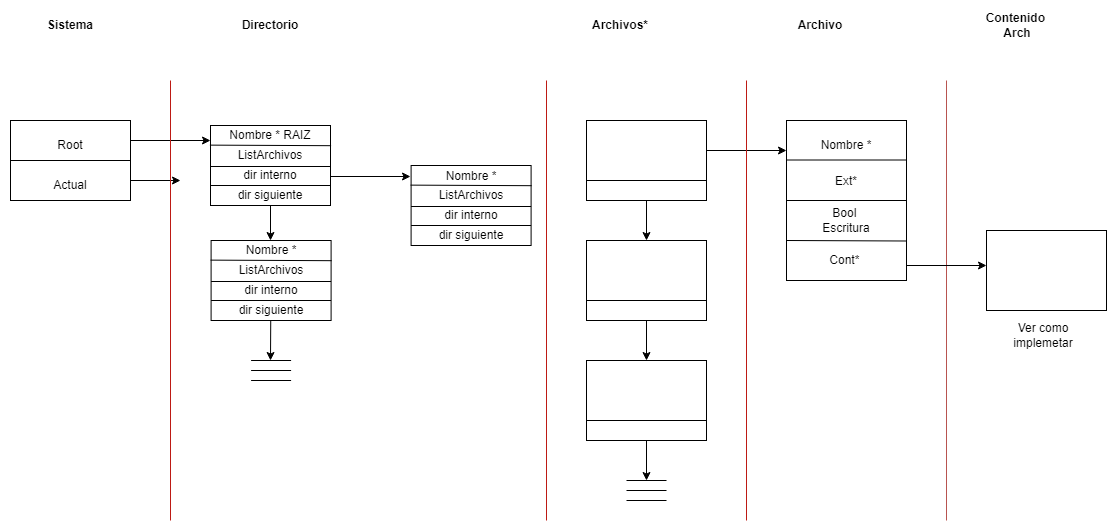

The diagram above was exported from draw.io. Its source (the exported page's mxGraphModel, read from the mxfile embedded in the PNG):
<mxGraphModel dx="1061" dy="581" grid="1" gridSize="10" guides="1" tooltips="1" connect="1" arrows="1" fold="1" page="1" pageScale="1" pageWidth="827" pageHeight="1169" math="0" shadow="0">
  <root>
    <mxCell id="0" />
    <mxCell id="1" parent="0" />
    <mxCell id="U78k2I3PlFrkN_vTS6qh-1" value="" style="rounded=0;whiteSpace=wrap;html=1;" parent="1" vertex="1">
      <mxGeometry x="40" y="120" width="120" height="80" as="geometry" />
    </mxCell>
    <mxCell id="U78k2I3PlFrkN_vTS6qh-2" value="" style="endArrow=none;html=1;rounded=0;exitX=0;exitY=0.5;exitDx=0;exitDy=0;entryX=1;entryY=0.5;entryDx=0;entryDy=0;" parent="1" source="U78k2I3PlFrkN_vTS6qh-1" target="U78k2I3PlFrkN_vTS6qh-1" edge="1">
      <mxGeometry width="50" height="50" relative="1" as="geometry">
        <mxPoint x="350" y="380" as="sourcePoint" />
        <mxPoint x="400" y="330" as="targetPoint" />
      </mxGeometry>
    </mxCell>
    <mxCell id="U78k2I3PlFrkN_vTS6qh-3" value="" style="endArrow=classic;html=1;rounded=0;exitX=1;exitY=0.25;exitDx=0;exitDy=0;" parent="1" source="U78k2I3PlFrkN_vTS6qh-1" edge="1">
      <mxGeometry width="50" height="50" relative="1" as="geometry">
        <mxPoint x="350" y="380" as="sourcePoint" />
        <mxPoint x="240" y="140" as="targetPoint" />
      </mxGeometry>
    </mxCell>
    <mxCell id="U78k2I3PlFrkN_vTS6qh-4" value="" style="endArrow=classic;html=1;rounded=0;exitX=1;exitY=0.25;exitDx=0;exitDy=0;" parent="1" edge="1">
      <mxGeometry width="50" height="50" relative="1" as="geometry">
        <mxPoint x="160" y="180" as="sourcePoint" />
        <mxPoint x="210" y="180" as="targetPoint" />
      </mxGeometry>
    </mxCell>
    <mxCell id="U78k2I3PlFrkN_vTS6qh-13" style="edgeStyle=orthogonalEdgeStyle;rounded=0;orthogonalLoop=1;jettySize=auto;html=1;exitX=1;exitY=0.5;exitDx=0;exitDy=0;" parent="1" edge="1">
      <mxGeometry relative="1" as="geometry">
        <mxPoint x="440" y="176" as="targetPoint" />
        <mxPoint x="360" y="176" as="sourcePoint" />
      </mxGeometry>
    </mxCell>
    <mxCell id="U78k2I3PlFrkN_vTS6qh-6" value="" style="rounded=0;whiteSpace=wrap;html=1;" parent="1" vertex="1">
      <mxGeometry x="240" y="125" width="120" height="80" as="geometry" />
    </mxCell>
    <mxCell id="U78k2I3PlFrkN_vTS6qh-7" value="" style="endArrow=none;html=1;rounded=0;exitX=0;exitY=0.75;exitDx=0;exitDy=0;entryX=1;entryY=0.75;entryDx=0;entryDy=0;" parent="1" source="U78k2I3PlFrkN_vTS6qh-6" target="U78k2I3PlFrkN_vTS6qh-6" edge="1">
      <mxGeometry width="50" height="50" relative="1" as="geometry">
        <mxPoint x="350" y="380" as="sourcePoint" />
        <mxPoint x="400" y="330" as="targetPoint" />
      </mxGeometry>
    </mxCell>
    <mxCell id="U78k2I3PlFrkN_vTS6qh-8" value="" style="endArrow=classic;html=1;rounded=0;exitX=0.5;exitY=1;exitDx=0;exitDy=0;" parent="1" source="U78k2I3PlFrkN_vTS6qh-6" edge="1">
      <mxGeometry width="50" height="50" relative="1" as="geometry">
        <mxPoint x="350" y="380" as="sourcePoint" />
        <mxPoint x="300" y="240" as="targetPoint" />
      </mxGeometry>
    </mxCell>
    <mxCell id="U78k2I3PlFrkN_vTS6qh-9" value="" style="endArrow=none;html=1;rounded=0;" parent="1" edge="1">
      <mxGeometry width="50" height="50" relative="1" as="geometry">
        <mxPoint x="280.6" y="360" as="sourcePoint" />
        <mxPoint x="320.6" y="360" as="targetPoint" />
      </mxGeometry>
    </mxCell>
    <mxCell id="U78k2I3PlFrkN_vTS6qh-10" value="" style="endArrow=none;html=1;rounded=0;" parent="1" edge="1">
      <mxGeometry width="50" height="50" relative="1" as="geometry">
        <mxPoint x="280.6" y="370" as="sourcePoint" />
        <mxPoint x="320.6" y="370" as="targetPoint" />
      </mxGeometry>
    </mxCell>
    <mxCell id="U78k2I3PlFrkN_vTS6qh-11" value="" style="endArrow=none;html=1;rounded=0;" parent="1" edge="1">
      <mxGeometry width="50" height="50" relative="1" as="geometry">
        <mxPoint x="280.6" y="380" as="sourcePoint" />
        <mxPoint x="320.6" y="380" as="targetPoint" />
        <Array as="points">
          <mxPoint x="280.6" y="380" />
        </Array>
      </mxGeometry>
    </mxCell>
    <mxCell id="U78k2I3PlFrkN_vTS6qh-14" value="" style="rounded=0;whiteSpace=wrap;html=1;" parent="1" vertex="1">
      <mxGeometry x="616" y="120" width="120" height="80" as="geometry" />
    </mxCell>
    <mxCell id="U78k2I3PlFrkN_vTS6qh-15" value="" style="endArrow=none;html=1;rounded=0;exitX=0;exitY=0.75;exitDx=0;exitDy=0;entryX=1;entryY=0.75;entryDx=0;entryDy=0;" parent="1" source="U78k2I3PlFrkN_vTS6qh-14" target="U78k2I3PlFrkN_vTS6qh-14" edge="1">
      <mxGeometry width="50" height="50" relative="1" as="geometry">
        <mxPoint x="726" y="380" as="sourcePoint" />
        <mxPoint x="776" y="330" as="targetPoint" />
      </mxGeometry>
    </mxCell>
    <mxCell id="U78k2I3PlFrkN_vTS6qh-16" value="" style="endArrow=classic;html=1;rounded=0;exitX=0.5;exitY=1;exitDx=0;exitDy=0;" parent="1" source="U78k2I3PlFrkN_vTS6qh-14" edge="1">
      <mxGeometry width="50" height="50" relative="1" as="geometry">
        <mxPoint x="726" y="380" as="sourcePoint" />
        <mxPoint x="676" y="240" as="targetPoint" />
      </mxGeometry>
    </mxCell>
    <mxCell id="U78k2I3PlFrkN_vTS6qh-17" value="" style="rounded=0;whiteSpace=wrap;html=1;" parent="1" vertex="1">
      <mxGeometry x="616" y="240" width="120" height="80" as="geometry" />
    </mxCell>
    <mxCell id="U78k2I3PlFrkN_vTS6qh-18" value="" style="endArrow=none;html=1;rounded=0;exitX=0;exitY=0.75;exitDx=0;exitDy=0;entryX=1;entryY=0.75;entryDx=0;entryDy=0;" parent="1" source="U78k2I3PlFrkN_vTS6qh-17" target="U78k2I3PlFrkN_vTS6qh-17" edge="1">
      <mxGeometry width="50" height="50" relative="1" as="geometry">
        <mxPoint x="726" y="500" as="sourcePoint" />
        <mxPoint x="776" y="450" as="targetPoint" />
      </mxGeometry>
    </mxCell>
    <mxCell id="U78k2I3PlFrkN_vTS6qh-19" value="" style="endArrow=classic;html=1;rounded=0;exitX=0.5;exitY=1;exitDx=0;exitDy=0;" parent="1" source="U78k2I3PlFrkN_vTS6qh-17" edge="1">
      <mxGeometry width="50" height="50" relative="1" as="geometry">
        <mxPoint x="726" y="500" as="sourcePoint" />
        <mxPoint x="676" y="360" as="targetPoint" />
      </mxGeometry>
    </mxCell>
    <mxCell id="U78k2I3PlFrkN_vTS6qh-20" value="" style="rounded=0;whiteSpace=wrap;html=1;" parent="1" vertex="1">
      <mxGeometry x="616" y="360" width="120" height="80" as="geometry" />
    </mxCell>
    <mxCell id="U78k2I3PlFrkN_vTS6qh-21" value="" style="endArrow=none;html=1;rounded=0;exitX=0;exitY=0.75;exitDx=0;exitDy=0;entryX=1;entryY=0.75;entryDx=0;entryDy=0;" parent="1" source="U78k2I3PlFrkN_vTS6qh-20" target="U78k2I3PlFrkN_vTS6qh-20" edge="1">
      <mxGeometry width="50" height="50" relative="1" as="geometry">
        <mxPoint x="726" y="620" as="sourcePoint" />
        <mxPoint x="776" y="570" as="targetPoint" />
      </mxGeometry>
    </mxCell>
    <mxCell id="U78k2I3PlFrkN_vTS6qh-22" value="" style="endArrow=classic;html=1;rounded=0;exitX=0.5;exitY=1;exitDx=0;exitDy=0;" parent="1" source="U78k2I3PlFrkN_vTS6qh-20" edge="1">
      <mxGeometry width="50" height="50" relative="1" as="geometry">
        <mxPoint x="726" y="620" as="sourcePoint" />
        <mxPoint x="676" y="480" as="targetPoint" />
      </mxGeometry>
    </mxCell>
    <mxCell id="U78k2I3PlFrkN_vTS6qh-29" value="" style="endArrow=none;html=1;rounded=0;" parent="1" edge="1">
      <mxGeometry width="50" height="50" relative="1" as="geometry">
        <mxPoint x="656" y="480" as="sourcePoint" />
        <mxPoint x="696" y="480" as="targetPoint" />
      </mxGeometry>
    </mxCell>
    <mxCell id="U78k2I3PlFrkN_vTS6qh-30" value="" style="endArrow=none;html=1;rounded=0;" parent="1" edge="1">
      <mxGeometry width="50" height="50" relative="1" as="geometry">
        <mxPoint x="656" y="490" as="sourcePoint" />
        <mxPoint x="696" y="490" as="targetPoint" />
      </mxGeometry>
    </mxCell>
    <mxCell id="U78k2I3PlFrkN_vTS6qh-31" value="" style="endArrow=none;html=1;rounded=0;" parent="1" edge="1">
      <mxGeometry width="50" height="50" relative="1" as="geometry">
        <mxPoint x="656" y="500" as="sourcePoint" />
        <mxPoint x="696" y="500" as="targetPoint" />
        <Array as="points">
          <mxPoint x="656" y="500" />
        </Array>
      </mxGeometry>
    </mxCell>
    <mxCell id="U78k2I3PlFrkN_vTS6qh-32" style="edgeStyle=orthogonalEdgeStyle;rounded=0;orthogonalLoop=1;jettySize=auto;html=1;exitX=1;exitY=0.5;exitDx=0;exitDy=0;" parent="1" edge="1">
      <mxGeometry relative="1" as="geometry">
        <mxPoint x="816" y="150" as="targetPoint" />
        <mxPoint x="736" y="150" as="sourcePoint" />
      </mxGeometry>
    </mxCell>
    <mxCell id="U78k2I3PlFrkN_vTS6qh-33" value="" style="rounded=0;whiteSpace=wrap;html=1;" parent="1" vertex="1">
      <mxGeometry x="816" y="120" width="120" height="160" as="geometry" />
    </mxCell>
    <mxCell id="U78k2I3PlFrkN_vTS6qh-34" value="" style="endArrow=none;html=1;rounded=0;exitX=0;exitY=0.5;exitDx=0;exitDy=0;entryX=1;entryY=0.5;entryDx=0;entryDy=0;" parent="1" edge="1">
      <mxGeometry width="50" height="50" relative="1" as="geometry">
        <mxPoint x="816" y="159.5" as="sourcePoint" />
        <mxPoint x="936" y="159.5" as="targetPoint" />
      </mxGeometry>
    </mxCell>
    <mxCell id="U78k2I3PlFrkN_vTS6qh-35" value="" style="endArrow=none;html=1;rounded=0;exitX=0;exitY=0.5;exitDx=0;exitDy=0;entryX=1;entryY=0.5;entryDx=0;entryDy=0;" parent="1" edge="1">
      <mxGeometry width="50" height="50" relative="1" as="geometry">
        <mxPoint x="816" y="200" as="sourcePoint" />
        <mxPoint x="936" y="200" as="targetPoint" />
      </mxGeometry>
    </mxCell>
    <mxCell id="U78k2I3PlFrkN_vTS6qh-36" value="" style="endArrow=none;html=1;rounded=0;exitX=0;exitY=0.5;exitDx=0;exitDy=0;" parent="1" edge="1">
      <mxGeometry width="50" height="50" relative="1" as="geometry">
        <mxPoint x="816" y="240" as="sourcePoint" />
        <mxPoint x="936" y="240.5" as="targetPoint" />
      </mxGeometry>
    </mxCell>
    <mxCell id="U78k2I3PlFrkN_vTS6qh-39" value="Nombre * RAIZ" style="text;html=1;strokeColor=none;fillColor=none;align=center;verticalAlign=middle;whiteSpace=wrap;rounded=0;" parent="1" vertex="1">
      <mxGeometry x="255" y="120" width="90" height="30" as="geometry" />
    </mxCell>
    <mxCell id="U78k2I3PlFrkN_vTS6qh-41" value="Actual" style="text;html=1;strokeColor=none;fillColor=none;align=center;verticalAlign=middle;whiteSpace=wrap;rounded=0;" parent="1" vertex="1">
      <mxGeometry x="70" y="170" width="60" height="30" as="geometry" />
    </mxCell>
    <mxCell id="U78k2I3PlFrkN_vTS6qh-42" value="Root" style="text;html=1;strokeColor=none;fillColor=none;align=center;verticalAlign=middle;whiteSpace=wrap;rounded=0;" parent="1" vertex="1">
      <mxGeometry x="70" y="130" width="60" height="30" as="geometry" />
    </mxCell>
    <mxCell id="U78k2I3PlFrkN_vTS6qh-44" value="Nombre *" style="text;html=1;strokeColor=none;fillColor=none;align=center;verticalAlign=middle;whiteSpace=wrap;rounded=0;" parent="1" vertex="1">
      <mxGeometry x="846" y="130" width="60" height="30" as="geometry" />
    </mxCell>
    <mxCell id="U78k2I3PlFrkN_vTS6qh-45" value="Ext*" style="text;html=1;strokeColor=none;fillColor=none;align=center;verticalAlign=middle;whiteSpace=wrap;rounded=0;" parent="1" vertex="1">
      <mxGeometry x="846" y="166" width="60" height="30" as="geometry" />
    </mxCell>
    <mxCell id="U78k2I3PlFrkN_vTS6qh-46" value="Bool&amp;nbsp; Escritura" style="text;html=1;strokeColor=none;fillColor=none;align=center;verticalAlign=middle;whiteSpace=wrap;rounded=0;" parent="1" vertex="1">
      <mxGeometry x="846" y="205" width="60" height="30" as="geometry" />
    </mxCell>
    <mxCell id="U78k2I3PlFrkN_vTS6qh-47" value="Cont*&amp;nbsp;" style="text;html=1;strokeColor=none;fillColor=none;align=center;verticalAlign=middle;whiteSpace=wrap;rounded=0;" parent="1" vertex="1">
      <mxGeometry x="846" y="245" width="60" height="30" as="geometry" />
    </mxCell>
    <mxCell id="U78k2I3PlFrkN_vTS6qh-49" value="&lt;b&gt;Sistema&lt;/b&gt;" style="text;html=1;strokeColor=none;fillColor=none;align=center;verticalAlign=middle;whiteSpace=wrap;rounded=0;" parent="1" vertex="1">
      <mxGeometry x="70" y="10" width="60" height="30" as="geometry" />
    </mxCell>
    <mxCell id="U78k2I3PlFrkN_vTS6qh-50" value="&lt;b&gt;Directorio&lt;/b&gt;" style="text;html=1;strokeColor=none;fillColor=none;align=center;verticalAlign=middle;whiteSpace=wrap;rounded=0;" parent="1" vertex="1">
      <mxGeometry x="270" y="10" width="60" height="30" as="geometry" />
    </mxCell>
    <mxCell id="U78k2I3PlFrkN_vTS6qh-51" value="&lt;b&gt;Archivos*&lt;/b&gt;" style="text;html=1;strokeColor=none;fillColor=none;align=center;verticalAlign=middle;whiteSpace=wrap;rounded=0;" parent="1" vertex="1">
      <mxGeometry x="620" y="10" width="60" height="30" as="geometry" />
    </mxCell>
    <mxCell id="U78k2I3PlFrkN_vTS6qh-52" value="&lt;b&gt;Archivo&lt;/b&gt;" style="text;html=1;strokeColor=none;fillColor=none;align=center;verticalAlign=middle;whiteSpace=wrap;rounded=0;" parent="1" vertex="1">
      <mxGeometry x="820" y="10" width="60" height="30" as="geometry" />
    </mxCell>
    <mxCell id="U78k2I3PlFrkN_vTS6qh-55" value="" style="rounded=0;whiteSpace=wrap;html=1;" parent="1" vertex="1">
      <mxGeometry x="1016" y="230" width="120" height="80" as="geometry" />
    </mxCell>
    <mxCell id="U78k2I3PlFrkN_vTS6qh-56" value="Ver como implemetar&lt;br&gt;" style="text;html=1;strokeColor=none;fillColor=none;align=center;verticalAlign=middle;whiteSpace=wrap;rounded=0;" parent="1" vertex="1">
      <mxGeometry x="1042.5" y="320" width="60" height="30" as="geometry" />
    </mxCell>
    <mxCell id="U78k2I3PlFrkN_vTS6qh-57" value="" style="endArrow=none;html=1;rounded=0;fillColor=#f8cecc;strokeColor=#bd1a14;" parent="1" edge="1">
      <mxGeometry width="50" height="50" relative="1" as="geometry">
        <mxPoint x="200" y="520" as="sourcePoint" />
        <mxPoint x="200" y="80" as="targetPoint" />
      </mxGeometry>
    </mxCell>
    <mxCell id="U78k2I3PlFrkN_vTS6qh-60" value="" style="endArrow=none;html=1;rounded=0;fillColor=#f8cecc;strokeColor=#bd1a14;" parent="1" edge="1">
      <mxGeometry width="50" height="50" relative="1" as="geometry">
        <mxPoint x="576" y="520" as="sourcePoint" />
        <mxPoint x="576" y="80" as="targetPoint" />
      </mxGeometry>
    </mxCell>
    <mxCell id="U78k2I3PlFrkN_vTS6qh-61" value="" style="endArrow=none;html=1;rounded=0;fillColor=#f8cecc;strokeColor=#bd1a14;" parent="1" edge="1">
      <mxGeometry width="50" height="50" relative="1" as="geometry">
        <mxPoint x="776" y="520" as="sourcePoint" />
        <mxPoint x="776" y="80" as="targetPoint" />
      </mxGeometry>
    </mxCell>
    <mxCell id="U78k2I3PlFrkN_vTS6qh-62" value="" style="endArrow=none;html=1;rounded=0;fillColor=#f8cecc;strokeColor=#b85450;" parent="1" edge="1">
      <mxGeometry width="50" height="50" relative="1" as="geometry">
        <mxPoint x="976" y="520" as="sourcePoint" />
        <mxPoint x="976" y="80" as="targetPoint" />
      </mxGeometry>
    </mxCell>
    <mxCell id="U78k2I3PlFrkN_vTS6qh-64" style="edgeStyle=orthogonalEdgeStyle;rounded=0;orthogonalLoop=1;jettySize=auto;html=1;exitX=1;exitY=0.5;exitDx=0;exitDy=0;" parent="1" edge="1">
      <mxGeometry relative="1" as="geometry">
        <mxPoint x="1016" y="265" as="targetPoint" />
        <mxPoint x="936" y="265" as="sourcePoint" />
      </mxGeometry>
    </mxCell>
    <mxCell id="U78k2I3PlFrkN_vTS6qh-65" value="&lt;b&gt;Contenido&amp;nbsp;&lt;br&gt;Arch&lt;br&gt;&lt;/b&gt;" style="text;html=1;strokeColor=none;fillColor=none;align=center;verticalAlign=middle;whiteSpace=wrap;rounded=0;" parent="1" vertex="1">
      <mxGeometry x="1016.5" y="10" width="60" height="30" as="geometry" />
    </mxCell>
    <mxCell id="XQEtpaGKbwk2o_riYFUp-2" value="" style="endArrow=none;html=1;rounded=0;exitX=-0.005;exitY=0.367;exitDx=0;exitDy=0;entryX=1.005;entryY=0.374;entryDx=0;entryDy=0;entryPerimeter=0;exitPerimeter=0;" parent="1" edge="1">
      <mxGeometry width="50" height="50" relative="1" as="geometry">
        <mxPoint x="239.39999999999986" y="144.63000000000002" as="sourcePoint" />
        <mxPoint x="360.5999999999999" y="145.19000000000008" as="targetPoint" />
      </mxGeometry>
    </mxCell>
    <mxCell id="cQ9rRWe5MERRy9vJC4Q8-2" value="" style="endArrow=none;html=1;rounded=0;exitX=0;exitY=0.75;exitDx=0;exitDy=0;entryX=1;entryY=0.75;entryDx=0;entryDy=0;" edge="1" parent="1">
      <mxGeometry width="50" height="50" relative="1" as="geometry">
        <mxPoint x="240" y="166" as="sourcePoint" />
        <mxPoint x="360" y="166" as="targetPoint" />
      </mxGeometry>
    </mxCell>
    <mxCell id="cQ9rRWe5MERRy9vJC4Q8-3" value="ListArchivos" style="text;html=1;strokeColor=none;fillColor=none;align=center;verticalAlign=middle;whiteSpace=wrap;rounded=0;" vertex="1" parent="1">
      <mxGeometry x="270" y="140" width="60" height="30" as="geometry" />
    </mxCell>
    <mxCell id="cQ9rRWe5MERRy9vJC4Q8-4" value="dir siguiente" style="text;html=1;strokeColor=none;fillColor=none;align=center;verticalAlign=middle;whiteSpace=wrap;rounded=0;" vertex="1" parent="1">
      <mxGeometry x="265" y="180" width="70" height="30" as="geometry" />
    </mxCell>
    <mxCell id="cQ9rRWe5MERRy9vJC4Q8-5" value="dir interno" style="text;html=1;strokeColor=none;fillColor=none;align=center;verticalAlign=middle;whiteSpace=wrap;rounded=0;" vertex="1" parent="1">
      <mxGeometry x="265" y="160" width="70" height="30" as="geometry" />
    </mxCell>
    <mxCell id="cQ9rRWe5MERRy9vJC4Q8-6" value="" style="rounded=0;whiteSpace=wrap;html=1;" vertex="1" parent="1">
      <mxGeometry x="440.6" y="165" width="120" height="80" as="geometry" />
    </mxCell>
    <mxCell id="cQ9rRWe5MERRy9vJC4Q8-7" value="" style="endArrow=none;html=1;rounded=0;exitX=0;exitY=0.75;exitDx=0;exitDy=0;entryX=1;entryY=0.75;entryDx=0;entryDy=0;" edge="1" parent="1" source="cQ9rRWe5MERRy9vJC4Q8-6" target="cQ9rRWe5MERRy9vJC4Q8-6">
      <mxGeometry width="50" height="50" relative="1" as="geometry">
        <mxPoint x="550.6" y="420" as="sourcePoint" />
        <mxPoint x="600.6" y="370" as="targetPoint" />
      </mxGeometry>
    </mxCell>
    <mxCell id="cQ9rRWe5MERRy9vJC4Q8-8" value="Nombre *" style="text;html=1;strokeColor=none;fillColor=none;align=center;verticalAlign=middle;whiteSpace=wrap;rounded=0;" vertex="1" parent="1">
      <mxGeometry x="470.6" y="161" width="60" height="30" as="geometry" />
    </mxCell>
    <mxCell id="cQ9rRWe5MERRy9vJC4Q8-9" value="" style="endArrow=none;html=1;rounded=0;exitX=-0.005;exitY=0.367;exitDx=0;exitDy=0;entryX=1.005;entryY=0.374;entryDx=0;entryDy=0;entryPerimeter=0;exitPerimeter=0;" edge="1" parent="1">
      <mxGeometry width="50" height="50" relative="1" as="geometry">
        <mxPoint x="439.9999999999999" y="184.63000000000002" as="sourcePoint" />
        <mxPoint x="561.1999999999999" y="185.19000000000008" as="targetPoint" />
      </mxGeometry>
    </mxCell>
    <mxCell id="cQ9rRWe5MERRy9vJC4Q8-10" value="" style="endArrow=none;html=1;rounded=0;exitX=0;exitY=0.75;exitDx=0;exitDy=0;entryX=1;entryY=0.75;entryDx=0;entryDy=0;" edge="1" parent="1">
      <mxGeometry width="50" height="50" relative="1" as="geometry">
        <mxPoint x="440.6" y="206" as="sourcePoint" />
        <mxPoint x="560.6" y="206" as="targetPoint" />
      </mxGeometry>
    </mxCell>
    <mxCell id="cQ9rRWe5MERRy9vJC4Q8-11" value="ListArchivos" style="text;html=1;strokeColor=none;fillColor=none;align=center;verticalAlign=middle;whiteSpace=wrap;rounded=0;" vertex="1" parent="1">
      <mxGeometry x="470.6" y="180" width="60" height="30" as="geometry" />
    </mxCell>
    <mxCell id="cQ9rRWe5MERRy9vJC4Q8-12" value="dir siguiente" style="text;html=1;strokeColor=none;fillColor=none;align=center;verticalAlign=middle;whiteSpace=wrap;rounded=0;" vertex="1" parent="1">
      <mxGeometry x="465.6" y="220" width="70" height="30" as="geometry" />
    </mxCell>
    <mxCell id="cQ9rRWe5MERRy9vJC4Q8-13" value="dir interno" style="text;html=1;strokeColor=none;fillColor=none;align=center;verticalAlign=middle;whiteSpace=wrap;rounded=0;" vertex="1" parent="1">
      <mxGeometry x="465.6" y="200" width="70" height="30" as="geometry" />
    </mxCell>
    <mxCell id="cQ9rRWe5MERRy9vJC4Q8-14" value="" style="rounded=0;whiteSpace=wrap;html=1;" vertex="1" parent="1">
      <mxGeometry x="240.6" y="240" width="120" height="80" as="geometry" />
    </mxCell>
    <mxCell id="cQ9rRWe5MERRy9vJC4Q8-15" value="" style="endArrow=none;html=1;rounded=0;exitX=0;exitY=0.75;exitDx=0;exitDy=0;entryX=1;entryY=0.75;entryDx=0;entryDy=0;" edge="1" parent="1" source="cQ9rRWe5MERRy9vJC4Q8-14" target="cQ9rRWe5MERRy9vJC4Q8-14">
      <mxGeometry width="50" height="50" relative="1" as="geometry">
        <mxPoint x="350.6" y="495" as="sourcePoint" />
        <mxPoint x="400.6" y="445" as="targetPoint" />
      </mxGeometry>
    </mxCell>
    <mxCell id="cQ9rRWe5MERRy9vJC4Q8-16" value="Nombre *" style="text;html=1;strokeColor=none;fillColor=none;align=center;verticalAlign=middle;whiteSpace=wrap;rounded=0;" vertex="1" parent="1">
      <mxGeometry x="270.6" y="235" width="60" height="30" as="geometry" />
    </mxCell>
    <mxCell id="cQ9rRWe5MERRy9vJC4Q8-17" value="" style="endArrow=none;html=1;rounded=0;exitX=-0.005;exitY=0.367;exitDx=0;exitDy=0;entryX=1.005;entryY=0.374;entryDx=0;entryDy=0;entryPerimeter=0;exitPerimeter=0;" edge="1" parent="1">
      <mxGeometry width="50" height="50" relative="1" as="geometry">
        <mxPoint x="239.99999999999986" y="259.63" as="sourcePoint" />
        <mxPoint x="361.19999999999993" y="260.19000000000005" as="targetPoint" />
      </mxGeometry>
    </mxCell>
    <mxCell id="cQ9rRWe5MERRy9vJC4Q8-18" value="" style="endArrow=none;html=1;rounded=0;exitX=0;exitY=0.75;exitDx=0;exitDy=0;entryX=1;entryY=0.75;entryDx=0;entryDy=0;" edge="1" parent="1">
      <mxGeometry width="50" height="50" relative="1" as="geometry">
        <mxPoint x="240.6" y="281" as="sourcePoint" />
        <mxPoint x="360.6" y="281" as="targetPoint" />
      </mxGeometry>
    </mxCell>
    <mxCell id="cQ9rRWe5MERRy9vJC4Q8-19" value="ListArchivos" style="text;html=1;strokeColor=none;fillColor=none;align=center;verticalAlign=middle;whiteSpace=wrap;rounded=0;" vertex="1" parent="1">
      <mxGeometry x="270.6" y="255" width="60" height="30" as="geometry" />
    </mxCell>
    <mxCell id="cQ9rRWe5MERRy9vJC4Q8-20" value="dir siguiente" style="text;html=1;strokeColor=none;fillColor=none;align=center;verticalAlign=middle;whiteSpace=wrap;rounded=0;" vertex="1" parent="1">
      <mxGeometry x="265.6" y="295" width="70" height="30" as="geometry" />
    </mxCell>
    <mxCell id="cQ9rRWe5MERRy9vJC4Q8-21" value="dir interno" style="text;html=1;strokeColor=none;fillColor=none;align=center;verticalAlign=middle;whiteSpace=wrap;rounded=0;" vertex="1" parent="1">
      <mxGeometry x="265.6" y="275" width="70" height="30" as="geometry" />
    </mxCell>
    <mxCell id="cQ9rRWe5MERRy9vJC4Q8-22" value="" style="endArrow=classic;html=1;rounded=0;exitX=0.5;exitY=1;exitDx=0;exitDy=0;" edge="1" parent="1">
      <mxGeometry width="50" height="50" relative="1" as="geometry">
        <mxPoint x="300.24" y="320" as="sourcePoint" />
        <mxPoint x="300" y="360" as="targetPoint" />
      </mxGeometry>
    </mxCell>
  </root>
</mxGraphModel>